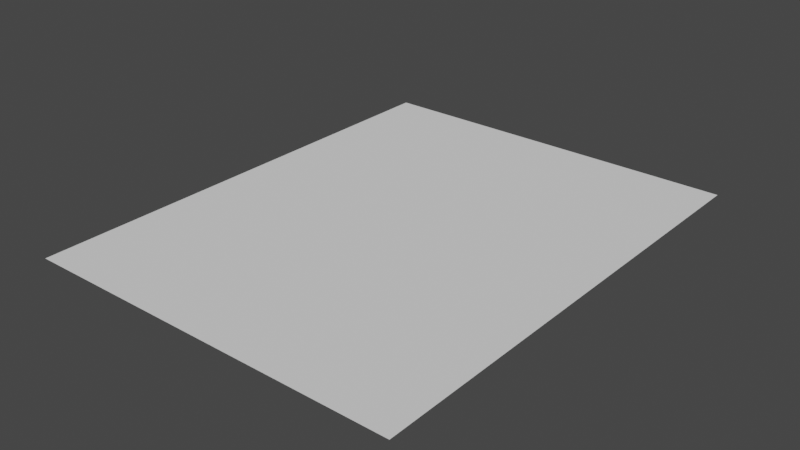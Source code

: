 # Source: notepad_front.blend  (saved by Blender 2.93.21; exported with 4.5.12 LTS)
import bpy
from mathutils import Matrix  # noqa: F401  (used for matrix-valued properties, if any)

bpy.ops.wm.read_factory_settings(use_empty=True)
scene = bpy.context.scene
scene.name = 'Scene'

# ---- collections
col_collection = bpy.data.collections.new('Collection'); scene.collection.children.link(col_collection)

# ---- world
world_world = bpy.data.worlds.new('World'); scene.world = world_world
world_world.use_nodes = True; world_world.node_tree.nodes.clear()
_N = world_world.node_tree.nodes; _L = world_world.node_tree.links
n0 = _N.new('ShaderNodeOutputWorld'); n0.name = 'World Output'; n0.location = (300, 300)
n1 = _N.new('ShaderNodeBackground'); n1.name = 'Background'; n1.location = (10, 300)
n1.inputs[0].default_value = (0.05088, 0.05088, 0.05088, 1.0)
_L.new(n1.outputs[0], n0.inputs[0])
n0.is_active_output = True
world_world.color = (0.05088, 0.05088, 0.05088)
world_world.use_sun_shadow = False
world_world.sun_shadow_jitter_overblur = 0.0

# ---- meshes
me_plane_001 = bpy.data.meshes.new('Plane.001')
me_plane_001.from_pydata([(-1.521, -1.266, 0.0), (1.0, -1.266, 0.0), (-1.521, 1.902, 0.0), (1.0, 1.902, 0.0)], [], [(0, 1, 3, 2)])
_uv = me_plane_001.uv_layers.new(name='UVMap')
_uv.uv.foreach_set('vector', [0.105, 0.3784, 0.3638, 0.3784, 0.3638, 0.6372, 0.105, 0.6372])
_uv.active_render = True
_uv = me_plane_001.uv_layers.new(name='Detail')
_uv.uv.foreach_set('vector', [0.0, 0.0, 1.0, 0.0, 1.0, 1.0, 0.0, 1.0])
me_plane_001.use_remesh_fix_poles = True
me_plane_001.use_remesh_preserve_attributes = False
me_plane_001.update()

# ---- objects
ob_plane_001 = bpy.data.objects.new('Plane.001', me_plane_001)

# ---- transforms, parenting, visibility, modifiers, constraints
ob_plane_001.location = (-0.003816, -0.0688, 0.0)

# ---- collection membership
col_collection.objects.link(ob_plane_001)

# ---- scene / render settings (as saved in the file)
scene.frame_start = 1; scene.frame_end = 250; scene.frame_set(1)
scene.render.engine = 'BLENDER_EEVEE_NEXT'
scene.cycles.use_denoising = False
scene.cycles.samples = 128
scene.cycles.sampling_pattern = 'TABULATED_SOBOL'
scene.cycles.use_adaptive_sampling = False
scene.cycles.use_light_tree = False
scene.view_settings.view_transform = 'Filmic'
bpy.context.view_layer.update()

# ---- added for rendering (the .blend has no active camera and no usable light): camera, sun
cam_auto = bpy.data.cameras.new('AutoCamera')
cam_auto.lens = 50.0
cam_auto.sensor_width = 36.0
cam_auto.clip_end = 1000.0
ob_auto_camera = bpy.data.objects.new('AutoCamera', cam_auto)
scene.collection.objects.link(ob_auto_camera)
ob_auto_camera.location = (3.48159, -4.24622, 2.99667)
ob_auto_camera.rotation_euler = (1.09748, -7.21219e-08, 0.694738)
scene.camera = ob_auto_camera
light_auto_sun = bpy.data.lights.new('AutoSun', 'SUN')
light_auto_sun.energy = 3.0
light_auto_sun.angle = 0.0523599
ob_auto_sun = bpy.data.objects.new('AutoSun', light_auto_sun)
scene.collection.objects.link(ob_auto_sun)
ob_auto_sun.rotation_euler = (0.872665, 0.174533, 0.523599)
bpy.context.view_layer.update()
